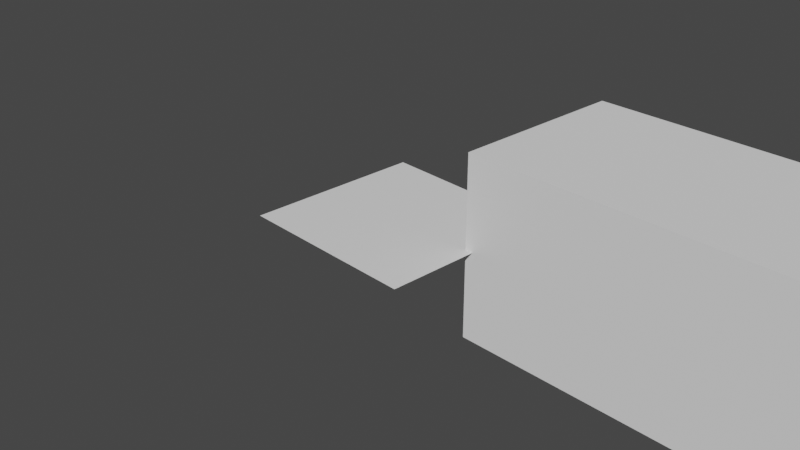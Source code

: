 # Source: amogus.blend  (saved by Blender 3.0.42; exported with 4.5.12 LTS)
import bpy
from mathutils import Matrix  # noqa: F401  (used for matrix-valued properties, if any)

bpy.ops.wm.read_factory_settings(use_empty=True)
scene = bpy.context.scene
scene.name = 'Scene'

# ---- collections
col_collection = bpy.data.collections.new('Collection'); scene.collection.children.link(col_collection)

# ---- world
world_world = bpy.data.worlds.new('World'); scene.world = world_world
world_world.use_nodes = True; world_world.node_tree.nodes.clear()
_N = world_world.node_tree.nodes; _L = world_world.node_tree.links
n0 = _N.new('ShaderNodeOutputWorld'); n0.name = 'World Output'; n0.location = (300, 300)
n1 = _N.new('ShaderNodeBackground'); n1.name = 'Background'; n1.location = (10, 300)
n1.inputs[0].default_value = (0.05088, 0.05088, 0.05088, 1.0)
_L.new(n1.outputs[0], n0.inputs[0])
n0.is_active_output = True
world_world.color = (0.05088, 0.05088, 0.05088)
world_world.use_sun_shadow = False
world_world.sun_shadow_jitter_overblur = 0.0

# ---- cameras
cam_camera = bpy.data.cameras.new('Camera')
cam_camera.clip_end = 100.0
cam_camera.ortho_scale = 7.314

# ---- meshes
me_cylinder_001 = bpy.data.meshes.new('Cylinder.001')
me_cylinder_001.from_pydata([(1.0, -4.371e-08, -1.0), (1.0, -4.371e-08, 1.0), (0.9808, -0.1951, -1.0), (0.9808, -0.1951, 1.0), (0.9239, -0.3827, -1.0), (0.9239, -0.3827, 1.0), (0.8315, -0.5556, -1.0), (0.8315, -0.5556, 1.0), (0.7071, -0.7071, -1.0), (0.7071, -0.7071, 1.0), (0.5556, -0.8315, -1.0), (0.5556, -0.8315, 1.0), (0.3827, -0.9239, -1.0), (0.3827, -0.9239, 1.0), (0.1951, -0.9808, -1.0), (0.1951, -0.9808, 1.0), (0.8, -3.497e-08, -1.0), (0.8, -3.497e-08, 1.0), (0.7846, -0.1561, -1.0), (0.7846, -0.1561, 1.0), (0.7391, -0.3061, -1.0), (0.7391, -0.3061, 1.0), (0.6652, -0.4445, -1.0), (0.6652, -0.4445, 1.0), (0.1561, -0.7846, 1.0), (0.4445, -0.6652, 1.0), (0.5657, -0.5657, 1.0), (0.3061, -0.7391, 1.0), (0.5657, -0.5657, -1.0), (0.4445, -0.6652, -1.0), (0.3061, -0.7391, -1.0), (0.1561, -0.7846, -1.0), (0.05729, -0.9944, 1.0), (0.05729, -0.9944, -1.0), (0.05729, -0.7944, 1.0), (0.05729, -0.7944, -1.0), (0.9982, 0.01854, 1.0), (0.9982, 0.01854, -1.0), (0.7982, 0.01854, 1.0), (0.7982, 0.01854, -1.0)], [], [(1, 0, 37, 36), (0, 1, 3, 2), (2, 3, 5, 4), (4, 5, 7, 6), (6, 7, 9, 8), (8, 9, 11, 10), (10, 11, 13, 12), (12, 13, 15, 14), (33, 14, 15, 32), (25, 27, 13, 11, 9, 7, 5, 21, 23, 26), (32, 15, 13, 27, 24, 34), (17, 19, 21, 5, 3, 1, 36, 38), (37, 0, 2, 4, 6, 8, 10, 12, 14, 33, 35, 31, 30, 29, 28, 22, 20, 18, 16, 39), (16, 17, 38, 39), (17, 16, 18, 19), (19, 18, 20, 21), (21, 20, 22, 23), (23, 22, 28, 26), (25, 26, 28, 29), (27, 25, 29, 30), (24, 27, 30, 31), (24, 31, 35, 34), (35, 33, 32, 34), (37, 39, 38, 36)])
_uv = me_cylinder_001.uv_layers.new(name='UVMap')
_uv.uv.foreach_set('vector', [0.75, 1.0, 0.75, 0.5, 0.753, 0.5, 0.753, 1.0, 0.75, 0.5, 0.75, 1.0, 0.7188, 1.0, 0.7188, 0.5, 0.7188, 0.5, 0.7188, 1.0, 0.6875, 1.0, 0.6875, 0.5, 0.6875, 0.5, 0.6875, 1.0, 0.6562, 1.0, 0.6562, 0.5, 0.6562, 0.5, 0.6562, 1.0, 0.625, 1.0, 0.625, 0.5, 0.625, 0.5, 0.625, 1.0, 0.5938, 1.0, 0.5938, 0.5, 0.5938, 0.5, 0.5938, 1.0, 0.5625, 1.0, 0.5625, 0.5, 0.5625, 0.5, 0.5625, 1.0, 0.5312, 1.0, 0.5312, 0.5, 0.5092, 0.5, 0.5312, 0.5, 0.5312, 1.0, 0.5092, 1.0, 0.3567, 0.09036, 0.3235, 0.07262, 0.3418, 0.02827, 0.3833, 0.05045, 0.4197, 0.08029, 0.4496, 0.1167, 0.4717, 0.1582, 0.4274, 0.1765, 0.4096, 0.1433, 0.3858, 0.1142, 0.2637, 0.01135, 0.2968, 0.01461, 0.3418, 0.02827, 0.3235, 0.07262, 0.2875, 0.06169, 0.2637, 0.05935, 0.442, 0.25, 0.4383, 0.2125, 0.4274, 0.1765, 0.4717, 0.1582, 0.4854, 0.2032, 0.49, 0.25, 0.4896, 0.2545, 0.4416, 0.2545, 0.9896, 0.2545, 0.99, 0.25, 0.9854, 0.2032, 0.9717, 0.1582, 0.9496, 0.1167, 0.9197, 0.08029, 0.8833, 0.05045, 0.8418, 0.02827, 0.7968, 0.01461, 0.7637, 0.01135, 0.7637, 0.05935, 0.7875, 0.06169, 0.8235, 0.07262, 0.8567, 0.09036, 0.8858, 0.1142, 0.9096, 0.1433, 0.9274, 0.1765, 0.9383, 0.2125, 0.942, 0.25, 0.9416, 0.2545, 0.75, 0.7419, 0.75, 0.7581, 0.7537, 0.7581, 0.7537, 0.7419, 0.75, 0.7581, 0.75, 0.7419, 0.7188, 0.7419, 0.7188, 0.7581, 0.7188, 0.7581, 0.7188, 0.7419, 0.6875, 0.7419, 0.6875, 0.7581, 0.6875, 0.7581, 0.6875, 0.7419, 0.6562, 0.7419, 0.6562, 0.7581, 0.6562, 0.7581, 0.6562, 0.7419, 0.625, 0.7419, 0.625, 0.7581, 0.5938, 0.7581, 0.625, 0.7581, 0.625, 0.7419, 0.5938, 0.7419, 0.5625, 0.7581, 0.5938, 0.7581, 0.5938, 0.7419, 0.5625, 0.7419, 0.5312, 0.7581, 0.5625, 0.7581, 0.5625, 0.7419, 0.5312, 0.7419, 0.5312, 0.7581, 0.5312, 0.7419, 0.5115, 0.7419, 0.5115, 0.7581, 0.4838, 0.6546, 0.4837, 0.6647, 0.5162, 0.6647, 0.5163, 0.6546, 0.125, 0.7461, 0.125, 0.736, 0.125, 0.736, 0.125, 0.7461])
me_cylinder_001.use_remesh_fix_poles = True
me_cylinder_001.use_remesh_preserve_attributes = False
me_cylinder_001.update()
me_cylinder_004 = bpy.data.meshes.new('Cylinder.004')
me_cylinder_004.from_pydata([(0.0, 1.0, -1.0), (0.0, 1.0, 1.0), (0.1951, 0.9808, -1.0), (0.1951, 0.9808, 1.0), (0.3827, 0.9239, -1.0), (0.3827, 0.9239, 1.0), (0.5556, 0.8315, -1.0), (0.5556, 0.8315, 1.0), (0.7071, 0.7071, -1.0), (0.7071, 0.7071, 1.0), (0.8315, 0.5556, -1.0), (0.8315, 0.5556, 1.0), (0.9239, 0.3827, -1.0), (0.9239, 0.3827, 1.0), (0.9808, 0.1951, -1.0), (0.9808, 0.1951, 1.0), (1.0, -4.371e-08, -1.0), (1.0, -4.371e-08, 1.0), (0.9808, -0.1951, -1.0), (0.9808, -0.1951, 1.0), (0.9239, -0.3827, -1.0), (0.9239, -0.3827, 1.0), (0.8315, -0.5556, -1.0), (0.8315, -0.5556, 1.0), (0.7071, -0.7071, -1.0), (0.7071, -0.7071, 1.0), (0.5556, -0.8315, -1.0), (0.5556, -0.8315, 1.0), (0.3827, -0.9239, -1.0), (0.3827, -0.9239, 1.0), (0.1951, -0.9808, -1.0), (0.1951, -0.9808, 1.0), (-8.742e-08, -1.0, -1.0), (-8.742e-08, -1.0, 1.0), (-0.1951, -0.9808, -1.0), (-0.1951, -0.9808, 1.0), (-0.3827, -0.9239, -1.0), (-0.3827, -0.9239, 1.0), (-0.5556, -0.8315, -1.0), (-0.5556, -0.8315, 1.0), (-0.7071, -0.7071, -1.0), (-0.7071, -0.7071, 1.0), (-0.8315, -0.5556, -1.0), (-0.8315, -0.5556, 1.0), (-0.9239, -0.3827, -1.0), (-0.9239, -0.3827, 1.0), (-0.9808, -0.1951, -1.0), (-0.9808, -0.1951, 1.0), (-1.0, 1.192e-08, -1.0), (-1.0, 1.192e-08, 1.0), (-0.9808, 0.1951, -1.0), (-0.9808, 0.1951, 1.0), (-0.9239, 0.3827, -1.0), (-0.9239, 0.3827, 1.0), (-0.8315, 0.5556, -1.0), (-0.8315, 0.5556, 1.0), (-0.7071, 0.7071, -1.0), (-0.7071, 0.7071, 1.0), (-0.5556, 0.8315, -1.0), (-0.5556, 0.8315, 1.0), (-0.3827, 0.9239, -1.0), (-0.3827, 0.9239, 1.0), (-0.1951, 0.9808, -1.0), (-0.1951, 0.9808, 1.0)], [], [(0, 1, 3, 2), (2, 3, 5, 4), (4, 5, 7, 6), (6, 7, 9, 8), (8, 9, 11, 10), (10, 11, 13, 12), (12, 13, 15, 14), (14, 15, 17, 16), (16, 17, 19, 18), (18, 19, 21, 20), (20, 21, 23, 22), (22, 23, 25, 24), (24, 25, 27, 26), (26, 27, 29, 28), (28, 29, 31, 30), (30, 31, 33, 32), (32, 33, 35, 34), (34, 35, 37, 36), (36, 37, 39, 38), (38, 39, 41, 40), (40, 41, 43, 42), (42, 43, 45, 44), (44, 45, 47, 46), (46, 47, 49, 48), (48, 49, 51, 50), (50, 51, 53, 52), (52, 53, 55, 54), (54, 55, 57, 56), (56, 57, 59, 58), (58, 59, 61, 60), (3, 1, 63, 61, 59, 57, 55, 53, 51, 49, 47, 45, 43, 41, 39, 37, 35, 33, 31, 29, 27, 25, 23, 21, 19, 17, 15, 13, 11, 9, 7, 5), (60, 61, 63, 62), (62, 63, 1, 0), (0, 2, 4, 6, 8, 10, 12, 14, 16, 18, 20, 22, 24, 26, 28, 30, 32, 34, 36, 38, 40, 42, 44, 46, 48, 50, 52, 54, 56, 58, 60, 62)])
_uv = me_cylinder_004.uv_layers.new(name='UVMap')
_uv.uv.foreach_set('vector', [1.0, 0.5, 1.0, 1.0, 0.9688, 1.0, 0.9688, 0.5, 0.9688, 0.5, 0.9688, 1.0, 0.9375, 1.0, 0.9375, 0.5, 0.9375, 0.5, 0.9375, 1.0, 0.9062, 1.0, 0.9062, 0.5, 0.9062, 0.5, 0.9062, 1.0, 0.875, 1.0, 0.875, 0.5, 0.875, 0.5, 0.875, 1.0, 0.8438, 1.0, 0.8438, 0.5, 0.8438, 0.5, 0.8438, 1.0, 0.8125, 1.0, 0.8125, 0.5, 0.8125, 0.5, 0.8125, 1.0, 0.7812, 1.0, 0.7812, 0.5, 0.7812, 0.5, 0.7812, 1.0, 0.75, 1.0, 0.75, 0.5, 0.75, 0.5, 0.75, 1.0, 0.7188, 1.0, 0.7188, 0.5, 0.7188, 0.5, 0.7188, 1.0, 0.6875, 1.0, 0.6875, 0.5, 0.6875, 0.5, 0.6875, 1.0, 0.6562, 1.0, 0.6562, 0.5, 0.6562, 0.5, 0.6562, 1.0, 0.625, 1.0, 0.625, 0.5, 0.625, 0.5, 0.625, 1.0, 0.5938, 1.0, 0.5938, 0.5, 0.5938, 0.5, 0.5938, 1.0, 0.5625, 1.0, 0.5625, 0.5, 0.5625, 0.5, 0.5625, 1.0, 0.5312, 1.0, 0.5312, 0.5, 0.5312, 0.5, 0.5312, 1.0, 0.5, 1.0, 0.5, 0.5, 0.5, 0.5, 0.5, 1.0, 0.4688, 1.0, 0.4688, 0.5, 0.4688, 0.5, 0.4688, 1.0, 0.4375, 1.0, 0.4375, 0.5, 0.4375, 0.5, 0.4375, 1.0, 0.4062, 1.0, 0.4062, 0.5, 0.4062, 0.5, 0.4062, 1.0, 0.375, 1.0, 0.375, 0.5, 0.375, 0.5, 0.375, 1.0, 0.3438, 1.0, 0.3438, 0.5, 0.3438, 0.5, 0.3438, 1.0, 0.3125, 1.0, 0.3125, 0.5, 0.3125, 0.5, 0.3125, 1.0, 0.2812, 1.0, 0.2812, 0.5, 0.2812, 0.5, 0.2812, 1.0, 0.25, 1.0, 0.25, 0.5, 0.25, 0.5, 0.25, 1.0, 0.2188, 1.0, 0.2188, 0.5, 0.2188, 0.5, 0.2188, 1.0, 0.1875, 1.0, 0.1875, 0.5, 0.1875, 0.5, 0.1875, 1.0, 0.1562, 1.0, 0.1562, 0.5, 0.1562, 0.5, 0.1562, 1.0, 0.125, 1.0, 0.125, 0.5, 0.125, 0.5, 0.125, 1.0, 0.09375, 1.0, 0.09375, 0.5, 0.09375, 0.5, 0.09375, 1.0, 0.0625, 1.0, 0.0625, 0.5, 0.2968, 0.4854, 0.25, 0.49, 0.2032, 0.4854, 0.1582, 0.4717, 0.1167, 0.4496, 0.08029, 0.4197, 0.05045, 0.3833, 0.02827, 0.3418, 0.01461, 0.2968, 0.01, 0.25, 0.01461, 0.2032, 0.02827, 0.1582, 0.05045, 0.1167, 0.08029, 0.08029, 0.1167, 0.05045, 0.1582, 0.02827, 0.2032, 0.01461, 0.25, 0.01, 0.2968, 0.01461, 0.3418, 0.02827, 0.3833, 0.05045, 0.4197, 0.08029, 0.4496, 0.1167, 0.4717, 0.1582, 0.4854, 0.2032, 0.49, 0.25, 0.4854, 0.2968, 0.4717, 0.3418, 0.4496, 0.3833, 0.4197, 0.4197, 0.3833, 0.4496, 0.3418, 0.4717, 0.0625, 0.5, 0.0625, 1.0, 0.03125, 1.0, 0.03125, 0.5, 0.03125, 0.5, 0.03125, 1.0, 0.0, 1.0, 0.0, 0.5, 0.75, 0.49, 0.7968, 0.4854, 0.8418, 0.4717, 0.8833, 0.4496, 0.9197, 0.4197, 0.9496, 0.3833, 0.9717, 0.3418, 0.9854, 0.2968, 0.99, 0.25, 0.9854, 0.2032, 0.9717, 0.1582, 0.9496, 0.1167, 0.9197, 0.08029, 0.8833, 0.05045, 0.8418, 0.02827, 0.7968, 0.01461, 0.75, 0.01, 0.7032, 0.01461, 0.6582, 0.02827, 0.6167, 0.05045, 0.5803, 0.08029, 0.5504, 0.1167, 0.5283, 0.1582, 0.5146, 0.2032, 0.51, 0.25, 0.5146, 0.2968, 0.5283, 0.3418, 0.5504, 0.3833, 0.5803, 0.4197, 0.6167, 0.4496, 0.6582, 0.4717, 0.7032, 0.4854])
me_cylinder_004.use_remesh_fix_poles = True
me_cylinder_004.use_remesh_preserve_attributes = False
me_cylinder_004.update()
me_plane = bpy.data.meshes.new('Plane')
me_plane.from_pydata([(-1.0, -1.0, 0.0), (1.0, -1.0, 0.0), (-1.0, 1.0, 0.0), (1.0, 1.0, 0.0)], [], [(0, 1, 3, 2)])
_uv = me_plane.uv_layers.new(name='UVMap')
_uv.uv.foreach_set('vector', [0.0, 0.0, 1.0, 0.0, 1.0, 1.0, 0.0, 1.0])
me_plane.use_remesh_fix_poles = True
me_plane.use_remesh_preserve_attributes = False
me_plane.update()
me_cube_001 = bpy.data.meshes.new('Cube.001')
me_cube_001.from_pydata([(-1.0, -1.0, -1.0), (-1.0, -1.0, 1.0), (-1.0, 1.0, -1.0), (-1.0, 1.0, 1.0), (1.0, -1.0, -1.0), (1.0, -1.0, 1.0), (1.0, 1.0, -1.0), (1.0, 1.0, 1.0)], [], [(0, 1, 3, 2), (2, 3, 7, 6), (6, 7, 5, 4), (4, 5, 1, 0), (2, 6, 4, 0), (7, 3, 1, 5)])
_uv = me_cube_001.uv_layers.new(name='UVMap')
_uv.uv.foreach_set('vector', [0.375, 0.0, 0.625, 0.0, 0.625, 0.25, 0.375, 0.25, 0.375, 0.25, 0.625, 0.25, 0.625, 0.5, 0.375, 0.5, 0.375, 0.5, 0.625, 0.5, 0.625, 0.75, 0.375, 0.75, 0.375, 0.75, 0.625, 0.75, 0.625, 1.0, 0.375, 1.0, 0.125, 0.5, 0.375, 0.5, 0.375, 0.75, 0.125, 0.75, 0.625, 0.5, 0.875, 0.5, 0.875, 0.75, 0.625, 0.75])
me_cube_001.use_remesh_fix_poles = True
me_cube_001.use_remesh_preserve_attributes = False
me_cube_001.update()
me_cylinder_006 = bpy.data.meshes.new('Cylinder.006')
me_cylinder_006.from_pydata([(1.0, -4.371e-08, -1.0), (1.0, -4.371e-08, 1.0), (0.9808, -0.1951, -1.0), (0.9808, -0.1951, 1.0), (0.9239, -0.3827, -1.0), (0.9239, -0.3827, 1.0), (0.8315, -0.5556, -1.0), (0.8315, -0.5556, 1.0), (0.7071, -0.7071, -1.0), (0.7071, -0.7071, 1.0), (0.5556, -0.8315, -1.0), (0.5556, -0.8315, 1.0), (0.3827, -0.9239, -1.0), (0.3827, -0.9239, 1.0), (0.1951, -0.9808, -1.0), (0.1951, -0.9808, 1.0), (0.8, -3.497e-08, -1.0), (0.8, -3.497e-08, 1.0), (0.7846, -0.1561, -1.0), (0.7846, -0.1561, 1.0), (0.7391, -0.3061, -1.0), (0.7391, -0.3061, 1.0), (0.6652, -0.4445, -1.0), (0.6652, -0.4445, 1.0), (0.1561, -0.7846, 1.0), (0.4445, -0.6652, 1.0), (0.5657, -0.5657, 1.0), (0.3061, -0.7391, 1.0), (0.5657, -0.5657, -1.0), (0.4445, -0.6652, -1.0), (0.3061, -0.7391, -1.0), (0.1561, -0.7846, -1.0), (0.05729, -0.9944, 1.0), (0.05729, -0.9944, -1.0), (0.05729, -0.7944, 1.0), (0.05729, -0.7944, -1.0), (0.9982, 0.01854, 1.0), (0.9982, 0.01854, -1.0), (0.7982, 0.01854, 1.0), (0.7982, 0.01854, -1.0)], [], [(1, 0, 37, 36), (0, 1, 3, 2), (2, 3, 5, 4), (4, 5, 7, 6), (6, 7, 9, 8), (8, 9, 11, 10), (10, 11, 13, 12), (12, 13, 15, 14), (33, 14, 15, 32), (25, 27, 13, 11, 9, 7, 5, 21, 23, 26), (32, 15, 13, 27, 24, 34), (17, 19, 21, 5, 3, 1, 36, 38), (37, 0, 2, 4, 6, 8, 10, 12, 14, 33, 35, 31, 30, 29, 28, 22, 20, 18, 16, 39), (16, 17, 38, 39), (17, 16, 18, 19), (19, 18, 20, 21), (21, 20, 22, 23), (23, 22, 28, 26), (25, 26, 28, 29), (27, 25, 29, 30), (24, 27, 30, 31), (24, 31, 35, 34), (35, 33, 32, 34), (37, 39, 38, 36)])
_uv = me_cylinder_006.uv_layers.new(name='UVMap')
_uv.uv.foreach_set('vector', [0.75, 1.0, 0.75, 0.5, 0.753, 0.5, 0.753, 1.0, 0.75, 0.5, 0.75, 1.0, 0.7188, 1.0, 0.7188, 0.5, 0.7188, 0.5, 0.7188, 1.0, 0.6875, 1.0, 0.6875, 0.5, 0.6875, 0.5, 0.6875, 1.0, 0.6562, 1.0, 0.6562, 0.5, 0.6562, 0.5, 0.6562, 1.0, 0.625, 1.0, 0.625, 0.5, 0.625, 0.5, 0.625, 1.0, 0.5938, 1.0, 0.5938, 0.5, 0.5938, 0.5, 0.5938, 1.0, 0.5625, 1.0, 0.5625, 0.5, 0.5625, 0.5, 0.5625, 1.0, 0.5312, 1.0, 0.5312, 0.5, 0.5092, 0.5, 0.5312, 0.5, 0.5312, 1.0, 0.5092, 1.0, 0.3567, 0.09036, 0.3235, 0.07262, 0.3418, 0.02827, 0.3833, 0.05045, 0.4197, 0.08029, 0.4496, 0.1167, 0.4717, 0.1582, 0.4274, 0.1765, 0.4096, 0.1433, 0.3858, 0.1142, 0.2637, 0.01135, 0.2968, 0.01461, 0.3418, 0.02827, 0.3235, 0.07262, 0.2875, 0.06169, 0.2637, 0.05935, 0.442, 0.25, 0.4383, 0.2125, 0.4274, 0.1765, 0.4717, 0.1582, 0.4854, 0.2032, 0.49, 0.25, 0.4896, 0.2545, 0.4416, 0.2545, 0.9896, 0.2545, 0.99, 0.25, 0.9854, 0.2032, 0.9717, 0.1582, 0.9496, 0.1167, 0.9197, 0.08029, 0.8833, 0.05045, 0.8418, 0.02827, 0.7968, 0.01461, 0.7637, 0.01135, 0.7637, 0.05935, 0.7875, 0.06169, 0.8235, 0.07262, 0.8567, 0.09036, 0.8858, 0.1142, 0.9096, 0.1433, 0.9274, 0.1765, 0.9383, 0.2125, 0.942, 0.25, 0.9416, 0.2545, 0.75, 0.7419, 0.75, 0.7581, 0.7537, 0.7581, 0.7537, 0.7419, 0.75, 0.7581, 0.75, 0.7419, 0.7188, 0.7419, 0.7188, 0.7581, 0.7188, 0.7581, 0.7188, 0.7419, 0.6875, 0.7419, 0.6875, 0.7581, 0.6875, 0.7581, 0.6875, 0.7419, 0.6562, 0.7419, 0.6562, 0.7581, 0.6562, 0.7581, 0.6562, 0.7419, 0.625, 0.7419, 0.625, 0.7581, 0.5938, 0.7581, 0.625, 0.7581, 0.625, 0.7419, 0.5938, 0.7419, 0.5625, 0.7581, 0.5938, 0.7581, 0.5938, 0.7419, 0.5625, 0.7419, 0.5312, 0.7581, 0.5625, 0.7581, 0.5625, 0.7419, 0.5312, 0.7419, 0.5312, 0.7581, 0.5312, 0.7419, 0.5115, 0.7419, 0.5115, 0.7581, 0.4838, 0.6546, 0.4837, 0.6647, 0.5162, 0.6647, 0.5163, 0.6546, 0.125, 0.7461, 0.125, 0.736, 0.125, 0.736, 0.125, 0.7461])
me_cylinder_006.use_remesh_fix_poles = True
me_cylinder_006.use_remesh_preserve_attributes = False
me_cylinder_006.update()

# ---- curves / text
cu_beziercircle = bpy.data.curves.new('BezierCircle', 'CURVE')
cu_beziercircle.dimensions = '3D'
_sp = cu_beziercircle.splines.new('BEZIER'); _sp.bezier_points.add(3)
_sp.bezier_points.foreach_set('co', [-1.0, 0.0, 0.0, 0.0, 1.0, 0.0, 1.0, 0.0, 0.0, 0.0, -1.0, 0.0])
_sp.bezier_points.foreach_set('handle_left', [-1.0, -0.5521, 0.0, -0.5521, 1.0, 0.0, 1.0, 0.5521, 0.0, 0.5521, -1.0, 0.0])
_sp.bezier_points.foreach_set('handle_right', [-1.0, 0.5521, 0.0, 0.5521, 1.0, 0.0, 1.0, -0.5521, 0.0, -0.5521, -1.0, 0.0])
for _p, _l, _r in zip(_sp.bezier_points, ['AUTO', 'AUTO', 'AUTO', 'AUTO'], ['AUTO', 'AUTO', 'AUTO', 'AUTO']): _p.handle_left_type = _l; _p.handle_right_type = _r
_sp.order_u = 0
_sp.order_v = 0
_sp.use_cyclic_u = True
cu_beziercircle.use_path = True
cu_beziercircle.fill_mode = 'FULL'
cu_surftorus = bpy.data.curves.new('SurfTorus', 'CURVE')
cu_surftorus.dimensions = '3D'
_sp = cu_surftorus.splines.new('NURBS'); _sp.points.add(63)
_sp.points.foreach_set('co', [-0.75, 0.0, -0.25, 1.0, -1.0, 0.0, -0.25, 0.3536, -1.0, 0.0, 0.0, 1.0, -1.0, 0.0, 0.25, 0.3536, -0.75, 0.0, 0.25, 1.0, -0.5, 0.0, 0.25, 0.3536, -0.5, 0.0, 0.0, 1.0, -0.5, 0.0, -0.25, 0.3536, -0.75, -0.75, -0.25, 0.3536, -1.0, -1.0, -0.25, 0.125, -1.0, -1.0, 0.0, 0.3536, -1.0, -1.0, 0.25, 0.125, -0.75, -0.75, 0.25, 0.3536, -0.5, -0.5, 0.25, 0.125, -0.5, -0.5, 0.0, 0.3536, -0.5, -0.5, -0.25, 0.125, 0.0, -0.75, -0.25, 1.0, 0.0, -1.0, -0.25, 0.3536, 0.0, -1.0, 0.0, 1.0, 0.0, -1.0, 0.25, 0.3536, 0.0, -0.75, 0.25, 1.0, 0.0, -0.5, 0.25, 0.3536, 0.0, -0.5, 0.0, 1.0, 0.0, -0.5, -0.25, 0.3536, 0.75, -0.75, -0.25, 0.3536, 1.0, -1.0, -0.25, 0.125, 1.0, -1.0, 0.0, 0.3536, 1.0, -1.0, 0.25, 0.125, 0.75, -0.75, 0.25, 0.3536, 0.5, -0.5, 0.25, 0.125, 0.5, -0.5, 0.0, 0.3536, 0.5, -0.5, -0.25, 0.125, 0.75, 0.0, -0.25, 1.0, 1.0, 0.0, -0.25, 0.3536, 1.0, 0.0, 0.0, 1.0, 1.0, 0.0, 0.25, 0.3536, 0.75, 0.0, 0.25, 1.0, 0.5, 0.0, 0.25, 0.3536, 0.5, 0.0, 0.0, 1.0, 0.5, 0.0, -0.25, 0.3536, 0.75, 0.75, -0.25, 0.3536, 1.0, 1.0, -0.25, 0.125, 1.0, 1.0, 0.0, 0.3536, 1.0, 1.0, 0.25, 0.125, 0.75, 0.75, 0.25, 0.3536, 0.5, 0.5, 0.25, 0.125, 0.5, 0.5, 0.0, 0.3536, 0.5, 0.5, -0.25, 0.125, 0.0, 0.75, -0.25, 1.0, 0.0, 1.0, -0.25, 0.3536, 0.0, 1.0, 0.0, 1.0, 0.0, 1.0, 0.25, 0.3536, 0.0, 0.75, 0.25, 1.0, 0.0, 0.5, 0.25, 0.3536, 0.0, 0.5, 0.0, 1.0, 0.0, 0.5, -0.25, 0.3536, -0.75, 0.75, -0.25, 0.3536, -1.0, 1.0, -0.25, 0.125, -1.0, 1.0, 0.0, 0.3536, -1.0, 1.0, 0.25, 0.125, -0.75, 0.75, 0.25, 0.3536, -0.5, 0.5, 0.25, 0.125, -0.5, 0.5, 0.0, 0.3536, -0.5, 0.5, -0.25, 0.125])
_sp.resolution_u = 4
_sp.resolution_v = 4
_sp.use_cyclic_u = True
_sp.use_cyclic_v = True
cu_surftorus.resolution_u = 4
cu_surftorus.resolution_v = 4
cu_surftorus.fill_mode = 'FULL'

# ---- objects
ob_camera = bpy.data.objects.new('Camera', cam_camera)
ob_cylinder = bpy.data.objects.new('Cylinder', me_cylinder_001)
ob_beziercircle = bpy.data.objects.new('BezierCircle', cu_beziercircle)
ob_surftorus = bpy.data.objects.new('SurfTorus', cu_surftorus)
ob_cylinder_001 = bpy.data.objects.new('Cylinder.001', me_cylinder_004)
ob_plane = bpy.data.objects.new('Plane', me_plane)
ob_cube = bpy.data.objects.new('Cube', me_cube_001)
ob_cylinder_002 = bpy.data.objects.new('Cylinder.002', me_cylinder_006)

# ---- transforms, parenting, visibility, modifiers, constraints
ob_camera.location = (7.359, -6.926, 4.958)
ob_camera.rotation_euler = (1.109, 0.0, 0.8149)
ob_camera.lock_rotations_4d = False
ob_camera.empty_display_type = 'ARROWS'
ob_camera.color = (0.0, 0.0, 0.0, 0.0)
ob_camera.display_type = 'WIRE'
ob_camera.lineart.crease_threshold = 0.0
ob_cylinder.location = (7.389, -1.998, 0.0)
ob_cylinder.rotation_euler = (0.0, -0.0, 18.16)
ob_cylinder.scale = (1.0, 1.0, 0.13)
ob_beziercircle.location = (-1.447, 0.0, -2.887)
ob_surftorus.location = (0.0, 4.627, 0.0)
ob_surftorus.scale = (1.0, 1.0, 0.3143)
ob_surftorus.empty_image_offset = (0.0, 0.0)
ob_cylinder_001.location = (12.47, 1.795, 2.535)
ob_cylinder_001.scale = (1.0, 1.0, 0.08483)
ob_plane.location = (0.0, 0.0, 0.0)
ob_plane.rotation_euler = (0.0, 0.01419, 0.0)
ob_cube.location = (3.396, 1.019, 0.0)
ob_cube.rotation_euler = (0.0, 1.571, 1.571)
ob_cube.scale = (1.0, 2.486, 1.0)
ob_cylinder_002.location = (4.811, -4.787, -0.00776)
ob_cylinder_002.rotation_euler = (0.0785, -0.1914, -3.42)
ob_cylinder_002.scale = (1.0, 1.0, 0.13)

# ---- collection membership
col_collection.objects.link(ob_camera)
col_collection.objects.link(ob_cylinder)
col_collection.objects.link(ob_beziercircle)
col_collection.objects.link(ob_surftorus)
col_collection.objects.link(ob_cylinder_001)
col_collection.objects.link(ob_plane)
col_collection.objects.link(ob_cube)
col_collection.objects.link(ob_cylinder_002)

# ---- scene / render settings (as saved in the file)
scene.camera = ob_camera
scene.frame_start = 1; scene.frame_end = 250; scene.frame_set(43)
scene.render.engine = 'BLENDER_EEVEE_NEXT'
scene.cycles.sampling_pattern = 'TABULATED_SOBOL'
scene.cycles.use_light_tree = False
scene.view_settings.view_transform = 'Filmic'
bpy.context.view_layer.update()

# ---- added for rendering (the .blend has no usable light): sun
light_auto_sun = bpy.data.lights.new('AutoSun', 'SUN')
light_auto_sun.energy = 3.0
light_auto_sun.angle = 0.0523599
ob_auto_sun = bpy.data.objects.new('AutoSun', light_auto_sun)
scene.collection.objects.link(ob_auto_sun)
ob_auto_sun.rotation_euler = (0.872665, 0.174533, 0.523599)
bpy.context.view_layer.update()
